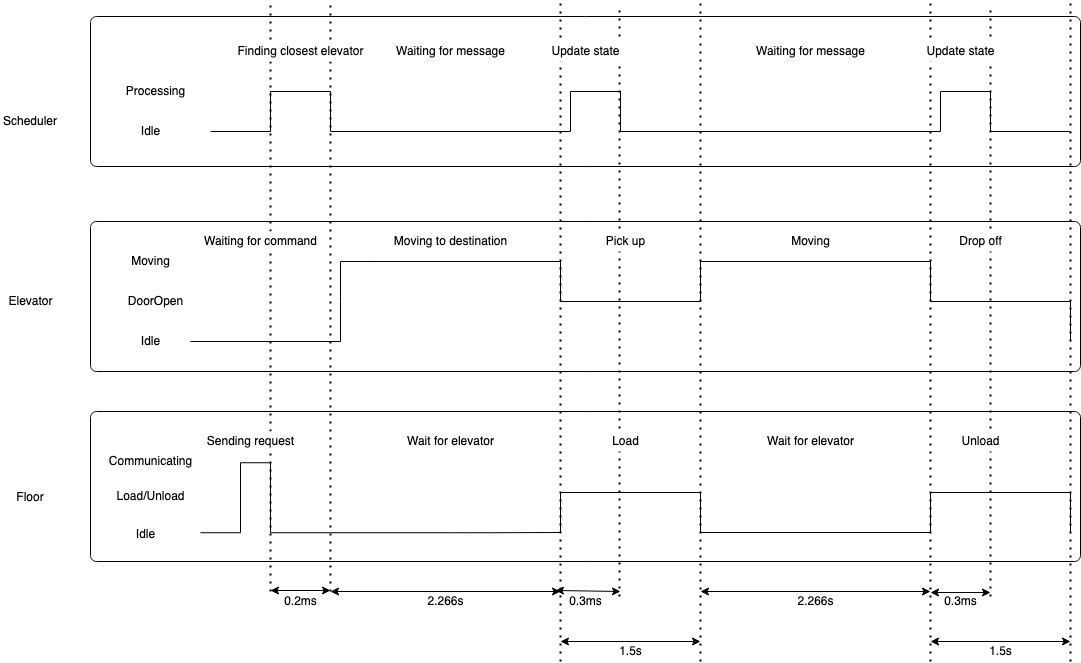

The diagram above was exported from draw.io. Its source (the exported page's mxGraphModel, read from the mxfile embedded in the PNG):
<mxGraphModel dx="958" dy="772" grid="1" gridSize="10" guides="1" tooltips="1" connect="1" arrows="1" fold="1" page="1" pageScale="1" pageWidth="1100" pageHeight="850" math="0" shadow="0">
  <root>
    <mxCell id="0" />
    <mxCell id="1" parent="0" />
    <mxCell id="HOUox6hT3Sejz4imBGU3-39" value="" style="rounded=1;whiteSpace=wrap;html=1;fillColor=none;arcSize=4;" vertex="1" parent="1">
      <mxGeometry x="100" y="260" width="990" height="150" as="geometry" />
    </mxCell>
    <mxCell id="HOUox6hT3Sejz4imBGU3-40" value="" style="rounded=1;whiteSpace=wrap;html=1;fillColor=none;arcSize=4;" vertex="1" parent="1">
      <mxGeometry x="100" y="450" width="990" height="150" as="geometry" />
    </mxCell>
    <mxCell id="HOUox6hT3Sejz4imBGU3-38" value="" style="rounded=1;whiteSpace=wrap;html=1;fillColor=none;arcSize=4;" vertex="1" parent="1">
      <mxGeometry x="100" y="55" width="990" height="150" as="geometry" />
    </mxCell>
    <mxCell id="HOUox6hT3Sejz4imBGU3-6" value="Floor" style="text;html=1;strokeColor=none;fillColor=none;align=center;verticalAlign=middle;whiteSpace=wrap;rounded=0;" vertex="1" parent="1">
      <mxGeometry x="20" y="526.25" width="40" height="20" as="geometry" />
    </mxCell>
    <mxCell id="HOUox6hT3Sejz4imBGU3-7" value="Scheduler" style="text;html=1;strokeColor=none;fillColor=none;align=center;verticalAlign=middle;whiteSpace=wrap;rounded=0;" vertex="1" parent="1">
      <mxGeometry x="20" y="150" width="40" height="20" as="geometry" />
    </mxCell>
    <mxCell id="HOUox6hT3Sejz4imBGU3-8" value="Elevator" style="text;html=1;align=center;verticalAlign=middle;resizable=0;points=[];autosize=1;strokeColor=none;" vertex="1" parent="1">
      <mxGeometry x="10" y="330" width="60" height="20" as="geometry" />
    </mxCell>
    <mxCell id="HOUox6hT3Sejz4imBGU3-11" value="Processing" style="text;html=1;align=center;verticalAlign=middle;resizable=0;points=[];autosize=1;strokeColor=none;" vertex="1" parent="1">
      <mxGeometry x="130" y="120" width="70" height="20" as="geometry" />
    </mxCell>
    <mxCell id="HOUox6hT3Sejz4imBGU3-12" value="Idle" style="text;html=1;align=center;verticalAlign=middle;resizable=0;points=[];autosize=1;strokeColor=none;" vertex="1" parent="1">
      <mxGeometry x="145" y="160" width="30" height="20" as="geometry" />
    </mxCell>
    <mxCell id="HOUox6hT3Sejz4imBGU3-13" value="" style="endArrow=none;html=1;rounded=0;" edge="1" parent="1">
      <mxGeometry width="50" height="50" relative="1" as="geometry">
        <mxPoint x="220" y="170" as="sourcePoint" />
        <mxPoint x="1080" y="170" as="targetPoint" />
        <Array as="points">
          <mxPoint x="280" y="170" />
          <mxPoint x="280" y="130" />
          <mxPoint x="340" y="130" />
          <mxPoint x="340" y="170" />
          <mxPoint x="580" y="170" />
          <mxPoint x="580" y="130" />
          <mxPoint x="630" y="130" />
          <mxPoint x="630" y="170" />
          <mxPoint x="950" y="170" />
          <mxPoint x="950" y="130" />
          <mxPoint x="1000" y="130" />
          <mxPoint x="1000" y="170" />
        </Array>
      </mxGeometry>
    </mxCell>
    <mxCell id="HOUox6hT3Sejz4imBGU3-15" value="Idle" style="text;html=1;align=center;verticalAlign=middle;resizable=0;points=[];autosize=1;strokeColor=none;" vertex="1" parent="1">
      <mxGeometry x="145" y="370" width="30" height="20" as="geometry" />
    </mxCell>
    <mxCell id="HOUox6hT3Sejz4imBGU3-16" value="Moving" style="text;html=1;align=center;verticalAlign=middle;resizable=0;points=[];autosize=1;strokeColor=none;" vertex="1" parent="1">
      <mxGeometry x="135" y="290" width="50" height="20" as="geometry" />
    </mxCell>
    <mxCell id="HOUox6hT3Sejz4imBGU3-17" value="DoorOpen" style="text;html=1;align=center;verticalAlign=middle;resizable=0;points=[];autosize=1;strokeColor=none;" vertex="1" parent="1">
      <mxGeometry x="130" y="330" width="70" height="20" as="geometry" />
    </mxCell>
    <mxCell id="HOUox6hT3Sejz4imBGU3-18" value="" style="endArrow=none;html=1;rounded=0;" edge="1" parent="1">
      <mxGeometry width="50" height="50" relative="1" as="geometry">
        <mxPoint x="200" y="380" as="sourcePoint" />
        <mxPoint x="1080" y="380" as="targetPoint" />
        <Array as="points">
          <mxPoint x="350" y="380" />
          <mxPoint x="350" y="340" />
          <mxPoint x="350" y="300" />
          <mxPoint x="380" y="300" />
          <mxPoint x="570" y="300" />
          <mxPoint x="570" y="340" />
          <mxPoint x="710" y="340" />
          <mxPoint x="710" y="300" />
          <mxPoint x="940" y="300" />
          <mxPoint x="940" y="340" />
          <mxPoint x="1080" y="340" />
        </Array>
      </mxGeometry>
    </mxCell>
    <mxCell id="HOUox6hT3Sejz4imBGU3-19" value="Idle" style="text;html=1;align=center;verticalAlign=middle;resizable=0;points=[];autosize=1;strokeColor=none;" vertex="1" parent="1">
      <mxGeometry x="140" y="562.5" width="30" height="20" as="geometry" />
    </mxCell>
    <mxCell id="HOUox6hT3Sejz4imBGU3-20" value="Load/Unload" style="text;html=1;align=center;verticalAlign=middle;resizable=0;points=[];autosize=1;strokeColor=none;" vertex="1" parent="1">
      <mxGeometry x="120" y="525" width="80" height="20" as="geometry" />
    </mxCell>
    <mxCell id="HOUox6hT3Sejz4imBGU3-21" value="Communicating" style="text;html=1;align=center;verticalAlign=middle;resizable=0;points=[];autosize=1;strokeColor=none;" vertex="1" parent="1">
      <mxGeometry x="110" y="490" width="100" height="20" as="geometry" />
    </mxCell>
    <mxCell id="HOUox6hT3Sejz4imBGU3-22" value="" style="endArrow=none;html=1;rounded=0;" edge="1" parent="1">
      <mxGeometry width="50" height="50" relative="1" as="geometry">
        <mxPoint x="210" y="571.25" as="sourcePoint" />
        <mxPoint x="1080" y="571.25" as="targetPoint" />
        <Array as="points">
          <mxPoint x="250" y="571.25" />
          <mxPoint x="250" y="501.25" />
          <mxPoint x="280" y="501.25" />
          <mxPoint x="280" y="571.25" />
          <mxPoint x="460" y="571.25" />
          <mxPoint x="480" y="571.25" />
          <mxPoint x="500" y="571.25" />
          <mxPoint x="570" y="571" />
          <mxPoint x="570" y="531" />
          <mxPoint x="710" y="531" />
          <mxPoint x="710" y="571" />
          <mxPoint x="940" y="571" />
          <mxPoint x="940" y="531" />
          <mxPoint x="1080" y="531" />
        </Array>
      </mxGeometry>
    </mxCell>
    <mxCell id="HOUox6hT3Sejz4imBGU3-42" value="" style="endArrow=none;dashed=1;html=1;dashPattern=1 3;strokeWidth=2;" edge="1" parent="1">
      <mxGeometry width="50" height="50" relative="1" as="geometry">
        <mxPoint x="280" y="630" as="sourcePoint" />
        <mxPoint x="280" y="40" as="targetPoint" />
      </mxGeometry>
    </mxCell>
    <mxCell id="HOUox6hT3Sejz4imBGU3-44" value="" style="endArrow=none;dashed=1;html=1;dashPattern=1 3;strokeWidth=2;" edge="1" parent="1">
      <mxGeometry width="50" height="50" relative="1" as="geometry">
        <mxPoint x="340" y="629.9999999999998" as="sourcePoint" />
        <mxPoint x="340" y="40" as="targetPoint" />
      </mxGeometry>
    </mxCell>
    <mxCell id="HOUox6hT3Sejz4imBGU3-45" value="" style="endArrow=none;dashed=1;html=1;dashPattern=1 3;strokeWidth=2;" edge="1" parent="1">
      <mxGeometry width="50" height="50" relative="1" as="geometry">
        <mxPoint x="570" y="700" as="sourcePoint" />
        <mxPoint x="570" y="40" as="targetPoint" />
      </mxGeometry>
    </mxCell>
    <mxCell id="HOUox6hT3Sejz4imBGU3-46" value="" style="endArrow=none;dashed=1;html=1;dashPattern=1 3;strokeWidth=2;" edge="1" parent="1">
      <mxGeometry width="50" height="50" relative="1" as="geometry">
        <mxPoint x="710" y="700" as="sourcePoint" />
        <mxPoint x="710" y="40" as="targetPoint" />
      </mxGeometry>
    </mxCell>
    <mxCell id="HOUox6hT3Sejz4imBGU3-47" value="" style="endArrow=none;dashed=1;html=1;dashPattern=1 3;strokeWidth=2;" edge="1" parent="1">
      <mxGeometry width="50" height="50" relative="1" as="geometry">
        <mxPoint x="940" y="700" as="sourcePoint" />
        <mxPoint x="940" y="40" as="targetPoint" />
      </mxGeometry>
    </mxCell>
    <mxCell id="HOUox6hT3Sejz4imBGU3-48" value="" style="endArrow=none;dashed=1;html=1;dashPattern=1 3;strokeWidth=2;" edge="1" parent="1">
      <mxGeometry width="50" height="50" relative="1" as="geometry">
        <mxPoint x="1080" y="700" as="sourcePoint" />
        <mxPoint x="1080" y="40" as="targetPoint" />
      </mxGeometry>
    </mxCell>
    <mxCell id="HOUox6hT3Sejz4imBGU3-49" value="" style="endArrow=none;dashed=1;html=1;dashPattern=1 3;strokeWidth=2;" edge="1" parent="1">
      <mxGeometry width="50" height="50" relative="1" as="geometry">
        <mxPoint x="629" y="634.9999999999998" as="sourcePoint" />
        <mxPoint x="629" y="45" as="targetPoint" />
      </mxGeometry>
    </mxCell>
    <mxCell id="HOUox6hT3Sejz4imBGU3-50" value="" style="endArrow=none;dashed=1;html=1;dashPattern=1 3;strokeWidth=2;" edge="1" parent="1">
      <mxGeometry width="50" height="50" relative="1" as="geometry">
        <mxPoint x="1000" y="634.9999999999998" as="sourcePoint" />
        <mxPoint x="1000" y="45" as="targetPoint" />
      </mxGeometry>
    </mxCell>
    <mxCell id="HOUox6hT3Sejz4imBGU3-23" value="Finding closest elevator" style="text;html=1;align=center;verticalAlign=middle;resizable=0;points=[];autosize=1;strokeColor=none;fillColor=#ffffff;" vertex="1" parent="1">
      <mxGeometry x="240" y="80" width="140" height="20" as="geometry" />
    </mxCell>
    <mxCell id="HOUox6hT3Sejz4imBGU3-24" value="Waiting for message" style="text;html=1;align=center;verticalAlign=middle;resizable=0;points=[];autosize=1;strokeColor=none;fillColor=#ffffff;" vertex="1" parent="1">
      <mxGeometry x="400" y="80" width="120" height="20" as="geometry" />
    </mxCell>
    <mxCell id="HOUox6hT3Sejz4imBGU3-26" value="Waiting for message" style="text;html=1;align=center;verticalAlign=middle;resizable=0;points=[];autosize=1;strokeColor=none;fillColor=#ffffff;" vertex="1" parent="1">
      <mxGeometry x="760" y="80" width="120" height="20" as="geometry" />
    </mxCell>
    <mxCell id="HOUox6hT3Sejz4imBGU3-27" value="Waiting for command" style="text;html=1;align=center;verticalAlign=middle;resizable=0;points=[];autosize=1;strokeColor=none;fillColor=#ffffff;" vertex="1" parent="1">
      <mxGeometry x="205" y="270" width="130" height="20" as="geometry" />
    </mxCell>
    <mxCell id="HOUox6hT3Sejz4imBGU3-28" value="Moving to destination" style="text;html=1;align=center;verticalAlign=middle;resizable=0;points=[];autosize=1;strokeColor=none;fillColor=#ffffff;" vertex="1" parent="1">
      <mxGeometry x="395" y="270" width="130" height="20" as="geometry" />
    </mxCell>
    <mxCell id="HOUox6hT3Sejz4imBGU3-29" value="Pick up" style="text;html=1;align=center;verticalAlign=middle;resizable=0;points=[];autosize=1;strokeColor=none;fillColor=#ffffff;" vertex="1" parent="1">
      <mxGeometry x="610" y="270" width="50" height="20" as="geometry" />
    </mxCell>
    <mxCell id="HOUox6hT3Sejz4imBGU3-30" value="Moving" style="text;html=1;align=center;verticalAlign=middle;resizable=0;points=[];autosize=1;strokeColor=none;fillColor=#ffffff;" vertex="1" parent="1">
      <mxGeometry x="795" y="270" width="50" height="20" as="geometry" />
    </mxCell>
    <mxCell id="HOUox6hT3Sejz4imBGU3-32" value="Drop off" style="text;html=1;align=center;verticalAlign=middle;resizable=0;points=[];autosize=1;strokeColor=none;fillColor=#ffffff;" vertex="1" parent="1">
      <mxGeometry x="960" y="270" width="60" height="20" as="geometry" />
    </mxCell>
    <mxCell id="HOUox6hT3Sejz4imBGU3-33" value="Sending request" style="text;html=1;align=center;verticalAlign=middle;resizable=0;points=[];autosize=1;strokeColor=none;fillColor=#ffffff;" vertex="1" parent="1">
      <mxGeometry x="210" y="470" width="100" height="20" as="geometry" />
    </mxCell>
    <mxCell id="HOUox6hT3Sejz4imBGU3-34" value="Wait for elevator" style="text;html=1;align=center;verticalAlign=middle;resizable=0;points=[];autosize=1;strokeColor=none;fillColor=#ffffff;" vertex="1" parent="1">
      <mxGeometry x="410" y="470" width="100" height="20" as="geometry" />
    </mxCell>
    <mxCell id="HOUox6hT3Sejz4imBGU3-35" value="Load" style="text;html=1;align=center;verticalAlign=middle;resizable=0;points=[];autosize=1;strokeColor=none;fillColor=#ffffff;" vertex="1" parent="1">
      <mxGeometry x="615" y="470" width="40" height="20" as="geometry" />
    </mxCell>
    <mxCell id="HOUox6hT3Sejz4imBGU3-36" value="Wait for elevator" style="text;html=1;align=center;verticalAlign=middle;resizable=0;points=[];autosize=1;strokeColor=none;fillColor=#ffffff;" vertex="1" parent="1">
      <mxGeometry x="770" y="470" width="100" height="20" as="geometry" />
    </mxCell>
    <mxCell id="HOUox6hT3Sejz4imBGU3-37" value="Unload" style="text;html=1;align=center;verticalAlign=middle;resizable=0;points=[];autosize=1;strokeColor=none;fillColor=#ffffff;" vertex="1" parent="1">
      <mxGeometry x="965" y="470" width="50" height="20" as="geometry" />
    </mxCell>
    <mxCell id="HOUox6hT3Sejz4imBGU3-52" value="Update state" style="text;html=1;align=center;verticalAlign=middle;resizable=0;points=[];autosize=1;strokeColor=none;fillColor=#ffffff;" vertex="1" parent="1">
      <mxGeometry x="930" y="80" width="80" height="20" as="geometry" />
    </mxCell>
    <mxCell id="HOUox6hT3Sejz4imBGU3-25" value="Update state" style="text;html=1;align=center;verticalAlign=middle;resizable=0;points=[];autosize=1;strokeColor=none;fillColor=#ffffff;" vertex="1" parent="1">
      <mxGeometry x="555" y="80" width="80" height="20" as="geometry" />
    </mxCell>
    <mxCell id="HOUox6hT3Sejz4imBGU3-55" value="" style="endArrow=classic;startArrow=classic;html=1;" edge="1" parent="1">
      <mxGeometry width="50" height="50" relative="1" as="geometry">
        <mxPoint x="340" y="630" as="sourcePoint" />
        <mxPoint x="570" y="630" as="targetPoint" />
      </mxGeometry>
    </mxCell>
    <mxCell id="HOUox6hT3Sejz4imBGU3-56" value="2.266s" style="text;html=1;align=center;verticalAlign=middle;resizable=0;points=[];autosize=1;strokeColor=none;" vertex="1" parent="1">
      <mxGeometry x="430" y="630" width="50" height="20" as="geometry" />
    </mxCell>
    <mxCell id="HOUox6hT3Sejz4imBGU3-57" value="" style="endArrow=classic;startArrow=classic;html=1;" edge="1" parent="1">
      <mxGeometry width="50" height="50" relative="1" as="geometry">
        <mxPoint x="710" y="630" as="sourcePoint" />
        <mxPoint x="940" y="630" as="targetPoint" />
      </mxGeometry>
    </mxCell>
    <mxCell id="HOUox6hT3Sejz4imBGU3-58" value="2.266s" style="text;html=1;align=center;verticalAlign=middle;resizable=0;points=[];autosize=1;strokeColor=none;" vertex="1" parent="1">
      <mxGeometry x="800" y="630" width="50" height="20" as="geometry" />
    </mxCell>
    <mxCell id="HOUox6hT3Sejz4imBGU3-59" value="" style="endArrow=classic;startArrow=classic;html=1;" edge="1" parent="1">
      <mxGeometry width="50" height="50" relative="1" as="geometry">
        <mxPoint x="280" y="629" as="sourcePoint" />
        <mxPoint x="340" y="629" as="targetPoint" />
      </mxGeometry>
    </mxCell>
    <mxCell id="HOUox6hT3Sejz4imBGU3-60" value="0.2ms" style="text;html=1;align=center;verticalAlign=middle;resizable=0;points=[];autosize=1;strokeColor=none;" vertex="1" parent="1">
      <mxGeometry x="285" y="630" width="50" height="20" as="geometry" />
    </mxCell>
    <mxCell id="HOUox6hT3Sejz4imBGU3-61" value="" style="endArrow=classic;startArrow=classic;html=1;" edge="1" parent="1">
      <mxGeometry width="50" height="50" relative="1" as="geometry">
        <mxPoint x="565" y="629" as="sourcePoint" />
        <mxPoint x="630" y="630" as="targetPoint" />
      </mxGeometry>
    </mxCell>
    <mxCell id="HOUox6hT3Sejz4imBGU3-62" value="0.3ms" style="text;html=1;align=center;verticalAlign=middle;resizable=0;points=[];autosize=1;strokeColor=none;" vertex="1" parent="1">
      <mxGeometry x="570" y="630" width="50" height="20" as="geometry" />
    </mxCell>
    <mxCell id="HOUox6hT3Sejz4imBGU3-63" value="" style="endArrow=classic;startArrow=classic;html=1;" edge="1" parent="1">
      <mxGeometry width="50" height="50" relative="1" as="geometry">
        <mxPoint x="940" y="631" as="sourcePoint" />
        <mxPoint x="1000" y="631" as="targetPoint" />
      </mxGeometry>
    </mxCell>
    <mxCell id="HOUox6hT3Sejz4imBGU3-64" value="0.3ms" style="text;html=1;align=center;verticalAlign=middle;resizable=0;points=[];autosize=1;strokeColor=none;" vertex="1" parent="1">
      <mxGeometry x="945" y="630" width="50" height="20" as="geometry" />
    </mxCell>
    <mxCell id="HOUox6hT3Sejz4imBGU3-66" value="" style="endArrow=classic;startArrow=classic;html=1;" edge="1" parent="1">
      <mxGeometry width="50" height="50" relative="1" as="geometry">
        <mxPoint x="570" y="680" as="sourcePoint" />
        <mxPoint x="710" y="680" as="targetPoint" />
      </mxGeometry>
    </mxCell>
    <mxCell id="HOUox6hT3Sejz4imBGU3-67" value="1.5s" style="text;html=1;align=center;verticalAlign=middle;resizable=0;points=[];autosize=1;strokeColor=none;" vertex="1" parent="1">
      <mxGeometry x="620" y="680" width="40" height="20" as="geometry" />
    </mxCell>
    <mxCell id="HOUox6hT3Sejz4imBGU3-68" value="" style="endArrow=classic;startArrow=classic;html=1;" edge="1" parent="1">
      <mxGeometry width="50" height="50" relative="1" as="geometry">
        <mxPoint x="940" y="680" as="sourcePoint" />
        <mxPoint x="1080" y="680" as="targetPoint" />
      </mxGeometry>
    </mxCell>
    <mxCell id="HOUox6hT3Sejz4imBGU3-69" value="1.5s" style="text;html=1;align=center;verticalAlign=middle;resizable=0;points=[];autosize=1;strokeColor=none;" vertex="1" parent="1">
      <mxGeometry x="990" y="680" width="40" height="20" as="geometry" />
    </mxCell>
  </root>
</mxGraphModel>